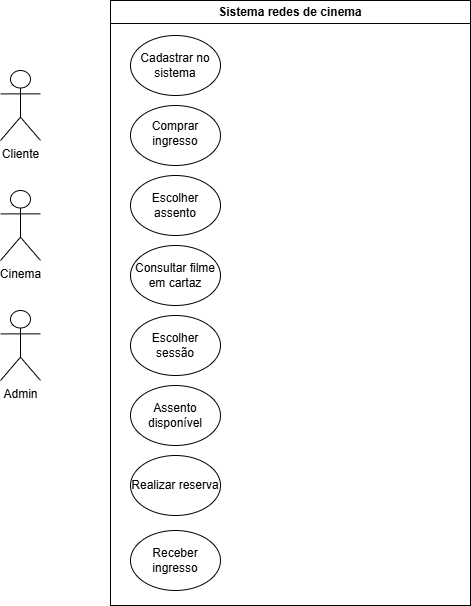

The diagram above was exported from draw.io. Its source (the exported page's mxGraphModel, read from the mxfile embedded in the PNG):
<mxGraphModel dx="1426" dy="777" grid="1" gridSize="10" guides="1" tooltips="1" connect="1" arrows="1" fold="1" page="1" pageScale="1" pageWidth="827" pageHeight="1169" math="0" shadow="0">
  <root>
    <mxCell id="0" />
    <mxCell id="1" parent="0" />
    <mxCell id="zePNszb-Zoi2tNw8CnjR-1" parent="1" style="shape=umlActor;verticalLabelPosition=bottom;verticalAlign=top;html=1;outlineConnect=0;" value="Cliente&lt;div&gt;&lt;br&gt;&lt;/div&gt;" vertex="1">
      <mxGeometry height="70" width="40" x="80" y="130" as="geometry" />
    </mxCell>
    <mxCell id="zePNszb-Zoi2tNw8CnjR-3" parent="1" style="shape=umlActor;verticalLabelPosition=bottom;verticalAlign=top;html=1;outlineConnect=0;" value="&lt;div&gt;Cinema&lt;/div&gt;&lt;div&gt;&lt;br&gt;&lt;/div&gt;" vertex="1">
      <mxGeometry height="70" width="40" x="80" y="250" as="geometry" />
    </mxCell>
    <mxCell id="zePNszb-Zoi2tNw8CnjR-5" parent="1" style="shape=umlActor;verticalLabelPosition=bottom;verticalAlign=top;html=1;outlineConnect=0;" value="&lt;div&gt;Admin&lt;/div&gt;&lt;div&gt;&lt;br&gt;&lt;/div&gt;" vertex="1">
      <mxGeometry height="70" width="40" x="80" y="370" as="geometry" />
    </mxCell>
    <mxCell id="zePNszb-Zoi2tNw8CnjR-12" parent="1" style="swimlane;whiteSpace=wrap;html=1;" value="Sistema redes de cinema" vertex="1">
      <mxGeometry height="605" width="360" x="190" y="60" as="geometry">
        <mxRectangle height="30" width="180" x="190" y="60" as="alternateBounds" />
      </mxGeometry>
    </mxCell>
    <mxCell id="zePNszb-Zoi2tNw8CnjR-14" parent="zePNszb-Zoi2tNw8CnjR-12" style="ellipse;whiteSpace=wrap;html=1;" value="" vertex="1">
      <mxGeometry height="60" width="90" x="20" y="35" as="geometry" />
    </mxCell>
    <mxCell id="zePNszb-Zoi2tNw8CnjR-20" parent="zePNszb-Zoi2tNw8CnjR-12" style="text;html=1;whiteSpace=wrap;strokeColor=none;fillColor=none;align=center;verticalAlign=middle;rounded=0;" value="Cadastrar no sistema" vertex="1">
      <mxGeometry height="30" width="80" x="25" y="50" as="geometry" />
    </mxCell>
    <mxCell id="zePNszb-Zoi2tNw8CnjR-13" parent="zePNszb-Zoi2tNw8CnjR-12" style="ellipse;whiteSpace=wrap;html=1;" value="" vertex="1">
      <mxGeometry height="60" width="90" x="20" y="105" as="geometry" />
    </mxCell>
    <mxCell id="zePNszb-Zoi2tNw8CnjR-19" parent="zePNszb-Zoi2tNw8CnjR-12" style="text;html=1;whiteSpace=wrap;strokeColor=none;fillColor=none;align=center;verticalAlign=middle;rounded=0;" value="Comprar ingresso" vertex="1">
      <mxGeometry height="35" width="80" x="25" y="115" as="geometry" />
    </mxCell>
    <mxCell id="zePNszb-Zoi2tNw8CnjR-15" parent="zePNszb-Zoi2tNw8CnjR-12" style="ellipse;whiteSpace=wrap;html=1;" value="" vertex="1">
      <mxGeometry height="60" width="90" x="20" y="175" as="geometry" />
    </mxCell>
    <mxCell id="zePNszb-Zoi2tNw8CnjR-21" parent="zePNszb-Zoi2tNw8CnjR-12" style="text;html=1;whiteSpace=wrap;strokeColor=none;fillColor=none;align=center;verticalAlign=middle;rounded=0;" value="Escolher assento" vertex="1">
      <mxGeometry height="30" width="90" x="20" y="190" as="geometry" />
    </mxCell>
    <mxCell id="zePNszb-Zoi2tNw8CnjR-16" parent="zePNszb-Zoi2tNw8CnjR-12" style="ellipse;whiteSpace=wrap;html=1;" value="" vertex="1">
      <mxGeometry height="60" width="90" x="20" y="245" as="geometry" />
    </mxCell>
    <mxCell id="zePNszb-Zoi2tNw8CnjR-22" parent="zePNszb-Zoi2tNw8CnjR-12" style="text;html=1;whiteSpace=wrap;strokeColor=none;fillColor=none;align=center;verticalAlign=middle;rounded=0;" value="Consultar filme em cartaz" vertex="1">
      <mxGeometry height="30" width="90" x="20" y="260" as="geometry" />
    </mxCell>
    <mxCell id="zePNszb-Zoi2tNw8CnjR-17" parent="zePNszb-Zoi2tNw8CnjR-12" style="ellipse;whiteSpace=wrap;html=1;" value="" vertex="1">
      <mxGeometry height="60" width="90" x="20" y="315" as="geometry" />
    </mxCell>
    <mxCell id="zePNszb-Zoi2tNw8CnjR-23" parent="zePNszb-Zoi2tNw8CnjR-12" style="text;html=1;whiteSpace=wrap;strokeColor=none;fillColor=none;align=center;verticalAlign=middle;rounded=0;" value="Escolher sessão" vertex="1">
      <mxGeometry height="30" width="60" x="35" y="330" as="geometry" />
    </mxCell>
    <mxCell id="zePNszb-Zoi2tNw8CnjR-18" parent="zePNszb-Zoi2tNw8CnjR-12" style="ellipse;whiteSpace=wrap;html=1;" value="" vertex="1">
      <mxGeometry height="60" width="90" x="20" y="385" as="geometry" />
    </mxCell>
    <mxCell id="zePNszb-Zoi2tNw8CnjR-24" parent="zePNszb-Zoi2tNw8CnjR-12" style="text;html=1;whiteSpace=wrap;strokeColor=none;fillColor=none;align=center;verticalAlign=middle;rounded=0;" value="Assento disponível" vertex="1">
      <mxGeometry height="30" width="90" x="20" y="400" as="geometry" />
    </mxCell>
    <mxCell id="zePNszb-Zoi2tNw8CnjR-25" parent="zePNszb-Zoi2tNw8CnjR-12" style="ellipse;whiteSpace=wrap;html=1;" value="" vertex="1">
      <mxGeometry height="60" width="90" x="20" y="455" as="geometry" />
    </mxCell>
    <mxCell id="zePNszb-Zoi2tNw8CnjR-26" parent="zePNszb-Zoi2tNw8CnjR-12" style="text;html=1;whiteSpace=wrap;strokeColor=none;fillColor=none;align=center;verticalAlign=middle;rounded=0;" value="Realizar reserva" vertex="1">
      <mxGeometry height="30" width="90" x="20" y="470" as="geometry" />
    </mxCell>
    <mxCell id="zePNszb-Zoi2tNw8CnjR-27" parent="zePNszb-Zoi2tNw8CnjR-12" style="ellipse;whiteSpace=wrap;html=1;" value="" vertex="1">
      <mxGeometry height="60" width="90" x="20" y="530" as="geometry" />
    </mxCell>
    <mxCell id="zePNszb-Zoi2tNw8CnjR-28" parent="zePNszb-Zoi2tNw8CnjR-12" style="text;html=1;whiteSpace=wrap;strokeColor=none;fillColor=none;align=center;verticalAlign=middle;rounded=0;" value="Receber ingresso" vertex="1">
      <mxGeometry height="30" width="90" x="20" y="545" as="geometry" />
    </mxCell>
  </root>
</mxGraphModel>